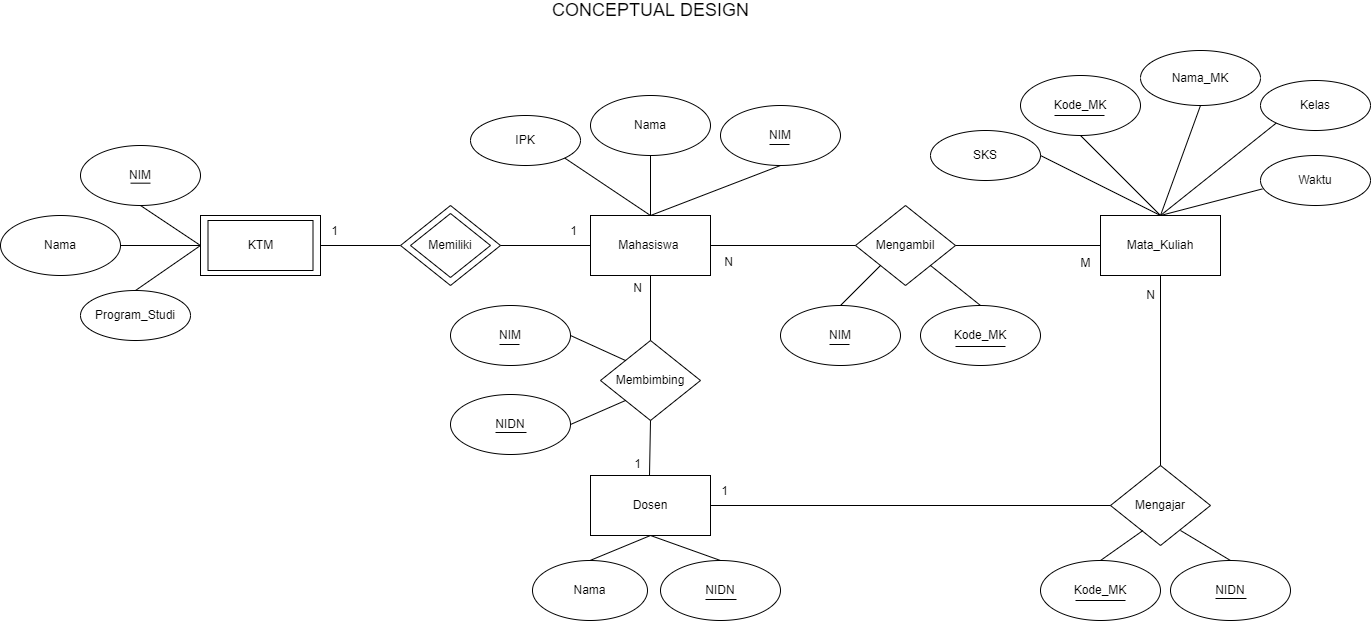

The diagram above was exported from draw.io. Its source (the exported page's mxGraphModel, read from the mxfile embedded in the PNG):
<mxGraphModel dx="2433" dy="689" grid="1" gridSize="10" guides="1" tooltips="1" connect="1" arrows="1" fold="1" page="1" pageScale="1" pageWidth="850" pageHeight="1100" math="0" shadow="0">
  <root>
    <mxCell id="0" />
    <mxCell id="1" parent="0" />
    <mxCell id="6HyED0kkYXQrA2ihCXJa-1" value="Mahasiswa&amp;nbsp;" style="rounded=0;whiteSpace=wrap;html=1;" parent="1" vertex="1">
      <mxGeometry x="-70" y="335" width="120" height="60" as="geometry" />
    </mxCell>
    <mxCell id="6HyED0kkYXQrA2ihCXJa-2" value="Mengambil" style="rhombus;whiteSpace=wrap;html=1;" parent="1" vertex="1">
      <mxGeometry x="195" y="325" width="100" height="80" as="geometry" />
    </mxCell>
    <mxCell id="6HyED0kkYXQrA2ihCXJa-3" value="Mata_Kuliah" style="rounded=0;whiteSpace=wrap;html=1;" parent="1" vertex="1">
      <mxGeometry x="440" y="335" width="120" height="60" as="geometry" />
    </mxCell>
    <mxCell id="6HyED0kkYXQrA2ihCXJa-4" value="" style="endArrow=none;html=1;rounded=0;exitX=1;exitY=0.5;exitDx=0;exitDy=0;entryX=0;entryY=0.5;entryDx=0;entryDy=0;" parent="1" source="6HyED0kkYXQrA2ihCXJa-1" target="6HyED0kkYXQrA2ihCXJa-2" edge="1">
      <mxGeometry width="50" height="50" relative="1" as="geometry">
        <mxPoint x="250" y="395" as="sourcePoint" />
        <mxPoint x="300" y="345" as="targetPoint" />
      </mxGeometry>
    </mxCell>
    <mxCell id="6HyED0kkYXQrA2ihCXJa-5" value="" style="endArrow=none;html=1;rounded=0;entryX=0;entryY=0.5;entryDx=0;entryDy=0;exitX=1;exitY=0.5;exitDx=0;exitDy=0;" parent="1" source="6HyED0kkYXQrA2ihCXJa-2" target="6HyED0kkYXQrA2ihCXJa-3" edge="1">
      <mxGeometry width="50" height="50" relative="1" as="geometry">
        <mxPoint x="250" y="395" as="sourcePoint" />
        <mxPoint x="300" y="345" as="targetPoint" />
      </mxGeometry>
    </mxCell>
    <mxCell id="6HyED0kkYXQrA2ihCXJa-6" value="Nama" style="ellipse;whiteSpace=wrap;html=1;" parent="1" vertex="1">
      <mxGeometry x="-70" y="215" width="120" height="60" as="geometry" />
    </mxCell>
    <mxCell id="6HyED0kkYXQrA2ihCXJa-7" value="NIM" style="ellipse;whiteSpace=wrap;html=1;" parent="1" vertex="1">
      <mxGeometry x="60" y="225" width="120" height="60" as="geometry" />
    </mxCell>
    <mxCell id="6HyED0kkYXQrA2ihCXJa-8" value="" style="endArrow=none;html=1;rounded=0;exitX=0.5;exitY=0;exitDx=0;exitDy=0;entryX=0.5;entryY=1;entryDx=0;entryDy=0;" parent="1" source="6HyED0kkYXQrA2ihCXJa-1" target="6HyED0kkYXQrA2ihCXJa-6" edge="1">
      <mxGeometry width="50" height="50" relative="1" as="geometry">
        <mxPoint x="250" y="395" as="sourcePoint" />
        <mxPoint x="-50" y="275" as="targetPoint" />
      </mxGeometry>
    </mxCell>
    <mxCell id="6HyED0kkYXQrA2ihCXJa-9" value="" style="endArrow=none;html=1;rounded=0;exitX=0.5;exitY=0;exitDx=0;exitDy=0;entryX=0.5;entryY=1;entryDx=0;entryDy=0;" parent="1" source="6HyED0kkYXQrA2ihCXJa-1" target="6HyED0kkYXQrA2ihCXJa-7" edge="1">
      <mxGeometry width="50" height="50" relative="1" as="geometry">
        <mxPoint x="250" y="395" as="sourcePoint" />
        <mxPoint x="180" y="285" as="targetPoint" />
      </mxGeometry>
    </mxCell>
    <mxCell id="6HyED0kkYXQrA2ihCXJa-10" value="Kode_MK" style="ellipse;whiteSpace=wrap;html=1;" parent="1" vertex="1">
      <mxGeometry x="360" y="195" width="120" height="60" as="geometry" />
    </mxCell>
    <mxCell id="6HyED0kkYXQrA2ihCXJa-11" value="Nama_MK" style="ellipse;whiteSpace=wrap;html=1;" parent="1" vertex="1">
      <mxGeometry x="480" y="170" width="120" height="55" as="geometry" />
    </mxCell>
    <mxCell id="6HyED0kkYXQrA2ihCXJa-12" value="" style="endArrow=none;html=1;rounded=0;entryX=0.5;entryY=1;entryDx=0;entryDy=0;exitX=0.5;exitY=0;exitDx=0;exitDy=0;" parent="1" source="6HyED0kkYXQrA2ihCXJa-3" target="6HyED0kkYXQrA2ihCXJa-10" edge="1">
      <mxGeometry width="50" height="50" relative="1" as="geometry">
        <mxPoint x="250" y="395" as="sourcePoint" />
        <mxPoint x="300" y="345" as="targetPoint" />
      </mxGeometry>
    </mxCell>
    <mxCell id="6HyED0kkYXQrA2ihCXJa-13" value="" style="endArrow=none;html=1;rounded=0;entryX=0.5;entryY=1;entryDx=0;entryDy=0;exitX=0.5;exitY=0;exitDx=0;exitDy=0;" parent="1" source="6HyED0kkYXQrA2ihCXJa-3" target="6HyED0kkYXQrA2ihCXJa-11" edge="1">
      <mxGeometry width="50" height="50" relative="1" as="geometry">
        <mxPoint x="250" y="395" as="sourcePoint" />
        <mxPoint x="300" y="345" as="targetPoint" />
      </mxGeometry>
    </mxCell>
    <mxCell id="6HyED0kkYXQrA2ihCXJa-14" value="SKS" style="ellipse;whiteSpace=wrap;html=1;" parent="1" vertex="1">
      <mxGeometry x="270" y="250" width="110" height="50" as="geometry" />
    </mxCell>
    <mxCell id="6HyED0kkYXQrA2ihCXJa-15" value="Kelas" style="ellipse;whiteSpace=wrap;html=1;" parent="1" vertex="1">
      <mxGeometry x="600" y="200" width="110" height="50" as="geometry" />
    </mxCell>
    <mxCell id="6HyED0kkYXQrA2ihCXJa-16" value="Waktu" style="ellipse;whiteSpace=wrap;html=1;" parent="1" vertex="1">
      <mxGeometry x="600" y="275" width="110" height="50" as="geometry" />
    </mxCell>
    <mxCell id="6HyED0kkYXQrA2ihCXJa-17" value="Mengajar" style="rhombus;whiteSpace=wrap;html=1;" parent="1" vertex="1">
      <mxGeometry x="450" y="585" width="100" height="80" as="geometry" />
    </mxCell>
    <mxCell id="6HyED0kkYXQrA2ihCXJa-18" value="Dosen" style="rounded=0;whiteSpace=wrap;html=1;" parent="1" vertex="1">
      <mxGeometry x="-70" y="595" width="120" height="60" as="geometry" />
    </mxCell>
    <mxCell id="6HyED0kkYXQrA2ihCXJa-19" value="Nama" style="ellipse;whiteSpace=wrap;html=1;" parent="1" vertex="1">
      <mxGeometry x="-128" y="680" width="115" height="60" as="geometry" />
    </mxCell>
    <mxCell id="6HyED0kkYXQrA2ihCXJa-20" value="NIDN" style="ellipse;whiteSpace=wrap;html=1;" parent="1" vertex="1">
      <mxGeometry y="680" width="120" height="60" as="geometry" />
    </mxCell>
    <mxCell id="6HyED0kkYXQrA2ihCXJa-21" value="" style="endArrow=none;html=1;rounded=0;exitX=0.5;exitY=0;exitDx=0;exitDy=0;entryX=0.5;entryY=1;entryDx=0;entryDy=0;" parent="1" source="6HyED0kkYXQrA2ihCXJa-19" target="6HyED0kkYXQrA2ihCXJa-18" edge="1">
      <mxGeometry width="50" height="50" relative="1" as="geometry">
        <mxPoint x="310" y="645" as="sourcePoint" />
        <mxPoint x="360" y="595" as="targetPoint" />
      </mxGeometry>
    </mxCell>
    <mxCell id="6HyED0kkYXQrA2ihCXJa-22" value="" style="endArrow=none;html=1;rounded=0;entryX=0.5;entryY=0;entryDx=0;entryDy=0;exitX=0.5;exitY=1;exitDx=0;exitDy=0;" parent="1" source="6HyED0kkYXQrA2ihCXJa-18" target="6HyED0kkYXQrA2ihCXJa-20" edge="1">
      <mxGeometry width="50" height="50" relative="1" as="geometry">
        <mxPoint x="310" y="645" as="sourcePoint" />
        <mxPoint x="360" y="595" as="targetPoint" />
      </mxGeometry>
    </mxCell>
    <mxCell id="6HyED0kkYXQrA2ihCXJa-23" value="" style="endArrow=none;html=1;rounded=0;exitX=0.5;exitY=0;exitDx=0;exitDy=0;entryX=0.5;entryY=1;entryDx=0;entryDy=0;" parent="1" source="6HyED0kkYXQrA2ihCXJa-17" target="6HyED0kkYXQrA2ihCXJa-3" edge="1">
      <mxGeometry width="50" height="50" relative="1" as="geometry">
        <mxPoint x="420" y="395" as="sourcePoint" />
        <mxPoint x="470" y="345" as="targetPoint" />
      </mxGeometry>
    </mxCell>
    <mxCell id="6HyED0kkYXQrA2ihCXJa-24" value="" style="endArrow=none;html=1;rounded=0;exitX=1;exitY=0.5;exitDx=0;exitDy=0;entryX=0.5;entryY=0;entryDx=0;entryDy=0;" parent="1" source="6HyED0kkYXQrA2ihCXJa-14" target="6HyED0kkYXQrA2ihCXJa-3" edge="1">
      <mxGeometry width="50" height="50" relative="1" as="geometry">
        <mxPoint x="380" y="405" as="sourcePoint" />
        <mxPoint x="470" y="345" as="targetPoint" />
      </mxGeometry>
    </mxCell>
    <mxCell id="6HyED0kkYXQrA2ihCXJa-26" value="" style="endArrow=none;html=1;rounded=0;entryX=0;entryY=1;entryDx=0;entryDy=0;exitX=0.5;exitY=0;exitDx=0;exitDy=0;" parent="1" source="6HyED0kkYXQrA2ihCXJa-3" target="6HyED0kkYXQrA2ihCXJa-15" edge="1">
      <mxGeometry width="50" height="50" relative="1" as="geometry">
        <mxPoint x="420" y="395" as="sourcePoint" />
        <mxPoint x="560" y="295" as="targetPoint" />
      </mxGeometry>
    </mxCell>
    <mxCell id="6HyED0kkYXQrA2ihCXJa-27" value="" style="endArrow=none;html=1;rounded=0;entryX=0.016;entryY=0.669;entryDx=0;entryDy=0;entryPerimeter=0;exitX=0.5;exitY=0;exitDx=0;exitDy=0;" parent="1" source="6HyED0kkYXQrA2ihCXJa-3" target="6HyED0kkYXQrA2ihCXJa-16" edge="1">
      <mxGeometry width="50" height="50" relative="1" as="geometry">
        <mxPoint x="420" y="395" as="sourcePoint" />
        <mxPoint x="470" y="345" as="targetPoint" />
      </mxGeometry>
    </mxCell>
    <mxCell id="6HyED0kkYXQrA2ihCXJa-28" value="" style="endArrow=none;html=1;rounded=0;entryX=0;entryY=0.5;entryDx=0;entryDy=0;exitX=1;exitY=0.5;exitDx=0;exitDy=0;" parent="1" source="6HyED0kkYXQrA2ihCXJa-18" target="6HyED0kkYXQrA2ihCXJa-17" edge="1">
      <mxGeometry width="50" height="50" relative="1" as="geometry">
        <mxPoint x="250" y="585" as="sourcePoint" />
        <mxPoint x="300" y="535" as="targetPoint" />
      </mxGeometry>
    </mxCell>
    <mxCell id="6HyED0kkYXQrA2ihCXJa-29" value="" style="endArrow=none;html=1;rounded=0;" parent="1" edge="1">
      <mxGeometry width="50" height="50" relative="1" as="geometry">
        <mxPoint x="109" y="264" as="sourcePoint" />
        <mxPoint x="129" y="264" as="targetPoint" />
      </mxGeometry>
    </mxCell>
    <mxCell id="6HyED0kkYXQrA2ihCXJa-32" value="" style="endArrow=none;html=1;rounded=0;" parent="1" edge="1">
      <mxGeometry width="50" height="50" relative="1" as="geometry">
        <mxPoint x="394" y="235" as="sourcePoint" />
        <mxPoint x="444" y="235" as="targetPoint" />
      </mxGeometry>
    </mxCell>
    <mxCell id="6HyED0kkYXQrA2ihCXJa-46" value="IPK" style="ellipse;whiteSpace=wrap;html=1;" parent="1" vertex="1">
      <mxGeometry x="-190" y="235" width="110" height="50" as="geometry" />
    </mxCell>
    <mxCell id="6HyED0kkYXQrA2ihCXJa-47" value="" style="endArrow=none;html=1;rounded=0;exitX=1;exitY=1;exitDx=0;exitDy=0;entryX=0.5;entryY=0;entryDx=0;entryDy=0;" parent="1" source="6HyED0kkYXQrA2ihCXJa-46" target="6HyED0kkYXQrA2ihCXJa-1" edge="1">
      <mxGeometry width="50" height="50" relative="1" as="geometry">
        <mxPoint x="60" y="495" as="sourcePoint" />
        <mxPoint x="110" y="445" as="targetPoint" />
      </mxGeometry>
    </mxCell>
    <mxCell id="_W73q_BnMK0Q8csWz1eK-6" value="" style="endArrow=none;html=1;rounded=0;" parent="1" edge="1">
      <mxGeometry width="50" height="50" relative="1" as="geometry">
        <mxPoint x="45" y="719" as="sourcePoint" />
        <mxPoint x="76" y="719" as="targetPoint" />
      </mxGeometry>
    </mxCell>
    <mxCell id="_W73q_BnMK0Q8csWz1eK-9" value="NIM" style="ellipse;whiteSpace=wrap;html=1;" parent="1" vertex="1">
      <mxGeometry x="120" y="425" width="120" height="60" as="geometry" />
    </mxCell>
    <mxCell id="_W73q_BnMK0Q8csWz1eK-10" value="" style="endArrow=none;html=1;rounded=0;" parent="1" edge="1">
      <mxGeometry width="50" height="50" relative="1" as="geometry">
        <mxPoint x="169" y="464" as="sourcePoint" />
        <mxPoint x="189" y="464" as="targetPoint" />
      </mxGeometry>
    </mxCell>
    <mxCell id="_W73q_BnMK0Q8csWz1eK-11" value="Kode_MK" style="ellipse;whiteSpace=wrap;html=1;" parent="1" vertex="1">
      <mxGeometry x="260" y="425" width="120" height="60" as="geometry" />
    </mxCell>
    <mxCell id="_W73q_BnMK0Q8csWz1eK-12" value="" style="endArrow=none;html=1;rounded=0;" parent="1" edge="1">
      <mxGeometry width="50" height="50" relative="1" as="geometry">
        <mxPoint x="295" y="466" as="sourcePoint" />
        <mxPoint x="345" y="466" as="targetPoint" />
      </mxGeometry>
    </mxCell>
    <mxCell id="_W73q_BnMK0Q8csWz1eK-15" value="" style="endArrow=none;html=1;rounded=0;exitX=0.5;exitY=0;exitDx=0;exitDy=0;entryX=0;entryY=1;entryDx=0;entryDy=0;" parent="1" target="6HyED0kkYXQrA2ihCXJa-2" edge="1">
      <mxGeometry width="50" height="50" relative="1" as="geometry">
        <mxPoint x="180" y="425" as="sourcePoint" />
        <mxPoint x="247.5" y="380" as="targetPoint" />
      </mxGeometry>
    </mxCell>
    <mxCell id="_W73q_BnMK0Q8csWz1eK-16" value="" style="endArrow=none;html=1;rounded=0;entryX=0.5;entryY=0;entryDx=0;entryDy=0;exitX=1;exitY=1;exitDx=0;exitDy=0;" parent="1" source="6HyED0kkYXQrA2ihCXJa-2" target="_W73q_BnMK0Q8csWz1eK-11" edge="1">
      <mxGeometry width="50" height="50" relative="1" as="geometry">
        <mxPoint x="270" y="390" as="sourcePoint" />
        <mxPoint x="345" y="435" as="targetPoint" />
      </mxGeometry>
    </mxCell>
    <mxCell id="_W73q_BnMK0Q8csWz1eK-17" value="NIDN" style="ellipse;whiteSpace=wrap;html=1;" parent="1" vertex="1">
      <mxGeometry x="510" y="680" width="120" height="60" as="geometry" />
    </mxCell>
    <mxCell id="_W73q_BnMK0Q8csWz1eK-18" value="" style="endArrow=none;html=1;rounded=0;entryX=0.5;entryY=0;entryDx=0;entryDy=0;exitX=0.5;exitY=1;exitDx=0;exitDy=0;" parent="1" target="_W73q_BnMK0Q8csWz1eK-17" edge="1">
      <mxGeometry width="50" height="50" relative="1" as="geometry">
        <mxPoint x="520" y="650" as="sourcePoint" />
        <mxPoint x="645" y="590" as="targetPoint" />
      </mxGeometry>
    </mxCell>
    <mxCell id="_W73q_BnMK0Q8csWz1eK-19" value="" style="endArrow=none;html=1;rounded=0;" parent="1" edge="1">
      <mxGeometry width="50" height="50" relative="1" as="geometry">
        <mxPoint x="555" y="718" as="sourcePoint" />
        <mxPoint x="586" y="718" as="targetPoint" />
      </mxGeometry>
    </mxCell>
    <mxCell id="_W73q_BnMK0Q8csWz1eK-20" value="Kode_MK" style="ellipse;whiteSpace=wrap;html=1;" parent="1" vertex="1">
      <mxGeometry x="380" y="680" width="120" height="60" as="geometry" />
    </mxCell>
    <mxCell id="_W73q_BnMK0Q8csWz1eK-21" value="" style="endArrow=none;html=1;rounded=0;" parent="1" edge="1">
      <mxGeometry width="50" height="50" relative="1" as="geometry">
        <mxPoint x="415" y="720" as="sourcePoint" />
        <mxPoint x="465" y="720" as="targetPoint" />
      </mxGeometry>
    </mxCell>
    <mxCell id="_W73q_BnMK0Q8csWz1eK-22" value="" style="endArrow=none;html=1;rounded=0;exitX=0.5;exitY=0;exitDx=0;exitDy=0;entryX=0.5;entryY=1;entryDx=0;entryDy=0;" parent="1" source="_W73q_BnMK0Q8csWz1eK-20" edge="1">
      <mxGeometry width="50" height="50" relative="1" as="geometry">
        <mxPoint x="415" y="695" as="sourcePoint" />
        <mxPoint x="482.5" y="650" as="targetPoint" />
      </mxGeometry>
    </mxCell>
    <mxCell id="_W73q_BnMK0Q8csWz1eK-29" value="N" style="text;html=1;align=center;verticalAlign=middle;resizable=0;points=[];autosize=1;strokeColor=none;fillColor=none;" parent="1" vertex="1">
      <mxGeometry x="58" y="372" width="20" height="20" as="geometry" />
    </mxCell>
    <mxCell id="_W73q_BnMK0Q8csWz1eK-30" value="M" style="text;html=1;align=center;verticalAlign=middle;resizable=0;points=[];autosize=1;strokeColor=none;fillColor=none;" parent="1" vertex="1">
      <mxGeometry x="410" y="373" width="30" height="20" as="geometry" />
    </mxCell>
    <mxCell id="_W73q_BnMK0Q8csWz1eK-31" value="1" style="text;html=1;align=center;verticalAlign=middle;resizable=0;points=[];autosize=1;strokeColor=none;fillColor=none;" parent="1" vertex="1">
      <mxGeometry x="54" y="601" width="20" height="20" as="geometry" />
    </mxCell>
    <mxCell id="_W73q_BnMK0Q8csWz1eK-32" value="N" style="text;html=1;align=center;verticalAlign=middle;resizable=0;points=[];autosize=1;strokeColor=none;fillColor=none;" parent="1" vertex="1">
      <mxGeometry x="480" y="405" width="20" height="20" as="geometry" />
    </mxCell>
    <mxCell id="_W73q_BnMK0Q8csWz1eK-35" value="Membimbing" style="rhombus;whiteSpace=wrap;html=1;" parent="1" vertex="1">
      <mxGeometry x="-60" y="460" width="100" height="80" as="geometry" />
    </mxCell>
    <mxCell id="_W73q_BnMK0Q8csWz1eK-38" value="" style="endArrow=none;html=1;rounded=0;" parent="1" edge="1">
      <mxGeometry width="50" height="50" relative="1" as="geometry">
        <mxPoint x="-10" y="460" as="sourcePoint" />
        <mxPoint x="-10" y="395" as="targetPoint" />
      </mxGeometry>
    </mxCell>
    <mxCell id="_W73q_BnMK0Q8csWz1eK-39" value="" style="endArrow=none;html=1;rounded=0;entryX=0.5;entryY=1;entryDx=0;entryDy=0;" parent="1" target="_W73q_BnMK0Q8csWz1eK-35" edge="1">
      <mxGeometry width="50" height="50" relative="1" as="geometry">
        <mxPoint x="-11" y="595" as="sourcePoint" />
        <mxPoint x="-11" y="530" as="targetPoint" />
      </mxGeometry>
    </mxCell>
    <mxCell id="_W73q_BnMK0Q8csWz1eK-40" value="1" style="text;html=1;align=center;verticalAlign=middle;resizable=0;points=[];autosize=1;strokeColor=none;fillColor=none;" parent="1" vertex="1">
      <mxGeometry x="-33" y="574" width="20" height="20" as="geometry" />
    </mxCell>
    <mxCell id="_W73q_BnMK0Q8csWz1eK-41" value="N" style="text;html=1;align=center;verticalAlign=middle;resizable=0;points=[];autosize=1;strokeColor=none;fillColor=none;" parent="1" vertex="1">
      <mxGeometry x="-33" y="398" width="20" height="20" as="geometry" />
    </mxCell>
    <mxCell id="_W73q_BnMK0Q8csWz1eK-55" value="NIM" style="ellipse;whiteSpace=wrap;html=1;" parent="1" vertex="1">
      <mxGeometry x="-210" y="425" width="120" height="60" as="geometry" />
    </mxCell>
    <mxCell id="_W73q_BnMK0Q8csWz1eK-56" value="" style="endArrow=none;html=1;rounded=0;" parent="1" edge="1">
      <mxGeometry width="50" height="50" relative="1" as="geometry">
        <mxPoint x="-161" y="464" as="sourcePoint" />
        <mxPoint x="-141" y="464" as="targetPoint" />
      </mxGeometry>
    </mxCell>
    <mxCell id="_W73q_BnMK0Q8csWz1eK-57" value="NIDN" style="ellipse;whiteSpace=wrap;html=1;" parent="1" vertex="1">
      <mxGeometry x="-210" y="514" width="120" height="60" as="geometry" />
    </mxCell>
    <mxCell id="_W73q_BnMK0Q8csWz1eK-58" value="" style="endArrow=none;html=1;rounded=0;" parent="1" edge="1">
      <mxGeometry width="50" height="50" relative="1" as="geometry">
        <mxPoint x="-165" y="552" as="sourcePoint" />
        <mxPoint x="-134" y="552" as="targetPoint" />
      </mxGeometry>
    </mxCell>
    <mxCell id="_W73q_BnMK0Q8csWz1eK-59" value="" style="endArrow=none;html=1;rounded=0;exitX=1;exitY=0.5;exitDx=0;exitDy=0;entryX=0;entryY=0;entryDx=0;entryDy=0;" parent="1" source="_W73q_BnMK0Q8csWz1eK-55" target="_W73q_BnMK0Q8csWz1eK-35" edge="1">
      <mxGeometry width="50" height="50" relative="1" as="geometry">
        <mxPoint x="300" y="500" as="sourcePoint" />
        <mxPoint x="350" y="450" as="targetPoint" />
      </mxGeometry>
    </mxCell>
    <mxCell id="_W73q_BnMK0Q8csWz1eK-60" value="" style="endArrow=none;html=1;rounded=0;exitX=1;exitY=0.5;exitDx=0;exitDy=0;entryX=0;entryY=1;entryDx=0;entryDy=0;" parent="1" source="_W73q_BnMK0Q8csWz1eK-57" target="_W73q_BnMK0Q8csWz1eK-35" edge="1">
      <mxGeometry width="50" height="50" relative="1" as="geometry">
        <mxPoint x="300" y="500" as="sourcePoint" />
        <mxPoint x="350" y="450" as="targetPoint" />
      </mxGeometry>
    </mxCell>
    <mxCell id="_W73q_BnMK0Q8csWz1eK-64" style="edgeStyle=orthogonalEdgeStyle;rounded=0;orthogonalLoop=1;jettySize=auto;html=1;exitX=0;exitY=0.5;exitDx=0;exitDy=0;" parent="1" source="_W73q_BnMK0Q8csWz1eK-61" edge="1">
      <mxGeometry relative="1" as="geometry">
        <mxPoint x="-270" y="365" as="sourcePoint" />
        <mxPoint x="-360" y="365" as="targetPoint" />
      </mxGeometry>
    </mxCell>
    <mxCell id="_W73q_BnMK0Q8csWz1eK-63" value="KTM" style="rounded=0;whiteSpace=wrap;html=1;" parent="1" vertex="1">
      <mxGeometry x="-460" y="335" width="120" height="60" as="geometry" />
    </mxCell>
    <mxCell id="_W73q_BnMK0Q8csWz1eK-61" value="Memiliki" style="rhombus;whiteSpace=wrap;html=1;" parent="1" vertex="1">
      <mxGeometry x="-260" y="325" width="100" height="80" as="geometry" />
    </mxCell>
    <mxCell id="_W73q_BnMK0Q8csWz1eK-65" value="" style="edgeStyle=orthogonalEdgeStyle;rounded=0;orthogonalLoop=1;jettySize=auto;html=1;exitX=0;exitY=0.5;exitDx=0;exitDy=0;entryX=1;entryY=0.5;entryDx=0;entryDy=0;endArrow=none;" parent="1" source="6HyED0kkYXQrA2ihCXJa-1" target="_W73q_BnMK0Q8csWz1eK-61" edge="1">
      <mxGeometry relative="1" as="geometry">
        <mxPoint x="-70" y="365" as="sourcePoint" />
        <mxPoint x="-210" y="365" as="targetPoint" />
      </mxGeometry>
    </mxCell>
    <mxCell id="_W73q_BnMK0Q8csWz1eK-66" value="Nama" style="ellipse;whiteSpace=wrap;html=1;" parent="1" vertex="1">
      <mxGeometry x="-660" y="335" width="120" height="60" as="geometry" />
    </mxCell>
    <mxCell id="_W73q_BnMK0Q8csWz1eK-67" value="NIM" style="ellipse;whiteSpace=wrap;html=1;" parent="1" vertex="1">
      <mxGeometry x="-580" y="265" width="120" height="60" as="geometry" />
    </mxCell>
    <mxCell id="_W73q_BnMK0Q8csWz1eK-70" value="" style="endArrow=none;html=1;rounded=0;" parent="1" edge="1">
      <mxGeometry width="50" height="50" relative="1" as="geometry">
        <mxPoint x="-530" y="302.67" as="sourcePoint" />
        <mxPoint x="-510" y="302.67" as="targetPoint" />
      </mxGeometry>
    </mxCell>
    <mxCell id="_W73q_BnMK0Q8csWz1eK-71" value="Program_Studi" style="ellipse;whiteSpace=wrap;html=1;" parent="1" vertex="1">
      <mxGeometry x="-580" y="410" width="110" height="50" as="geometry" />
    </mxCell>
    <mxCell id="_W73q_BnMK0Q8csWz1eK-73" value="" style="endArrow=none;html=1;rounded=0;exitX=0.5;exitY=1;exitDx=0;exitDy=0;entryX=0;entryY=0.5;entryDx=0;entryDy=0;" parent="1" source="_W73q_BnMK0Q8csWz1eK-67" target="_W73q_BnMK0Q8csWz1eK-63" edge="1">
      <mxGeometry width="50" height="50" relative="1" as="geometry">
        <mxPoint x="10" y="480" as="sourcePoint" />
        <mxPoint x="60" y="430" as="targetPoint" />
      </mxGeometry>
    </mxCell>
    <mxCell id="_W73q_BnMK0Q8csWz1eK-74" value="" style="endArrow=none;html=1;rounded=0;exitX=1;exitY=0.5;exitDx=0;exitDy=0;entryX=0;entryY=0.5;entryDx=0;entryDy=0;" parent="1" source="_W73q_BnMK0Q8csWz1eK-66" target="_W73q_BnMK0Q8csWz1eK-63" edge="1">
      <mxGeometry width="50" height="50" relative="1" as="geometry">
        <mxPoint x="10" y="480" as="sourcePoint" />
        <mxPoint x="60" y="430" as="targetPoint" />
      </mxGeometry>
    </mxCell>
    <mxCell id="_W73q_BnMK0Q8csWz1eK-75" value="" style="endArrow=none;html=1;rounded=0;exitX=0.5;exitY=0;exitDx=0;exitDy=0;entryX=0;entryY=0.5;entryDx=0;entryDy=0;" parent="1" source="_W73q_BnMK0Q8csWz1eK-71" target="_W73q_BnMK0Q8csWz1eK-63" edge="1">
      <mxGeometry width="50" height="50" relative="1" as="geometry">
        <mxPoint x="10" y="480" as="sourcePoint" />
        <mxPoint x="60" y="430" as="targetPoint" />
      </mxGeometry>
    </mxCell>
    <mxCell id="_W73q_BnMK0Q8csWz1eK-76" value="Memiliki" style="rhombus;whiteSpace=wrap;html=1;" parent="1" vertex="1">
      <mxGeometry x="-250" y="333" width="80" height="64" as="geometry" />
    </mxCell>
    <mxCell id="_W73q_BnMK0Q8csWz1eK-77" value="KTM" style="rounded=0;whiteSpace=wrap;html=1;" parent="1" vertex="1">
      <mxGeometry x="-452.5" y="340" width="105" height="50" as="geometry" />
    </mxCell>
    <mxCell id="_W73q_BnMK0Q8csWz1eK-80" value="1" style="text;html=1;align=center;verticalAlign=middle;resizable=0;points=[];autosize=1;strokeColor=none;fillColor=none;" parent="1" vertex="1">
      <mxGeometry x="-97" y="341" width="20" height="20" as="geometry" />
    </mxCell>
    <mxCell id="_W73q_BnMK0Q8csWz1eK-81" value="1" style="text;html=1;align=center;verticalAlign=middle;resizable=0;points=[];autosize=1;strokeColor=none;fillColor=none;" parent="1" vertex="1">
      <mxGeometry x="-336" y="341" width="20" height="20" as="geometry" />
    </mxCell>
    <mxCell id="_W73q_BnMK0Q8csWz1eK-82" value="&lt;span style=&quot;font-size: 18px&quot;&gt;CONCEPTUAL DESIGN&lt;/span&gt;" style="text;html=1;align=center;verticalAlign=middle;resizable=0;points=[];autosize=1;fontSize=12;" parent="1" vertex="1">
      <mxGeometry x="-115" y="120" width="210" height="20" as="geometry" />
    </mxCell>
  </root>
</mxGraphModel>